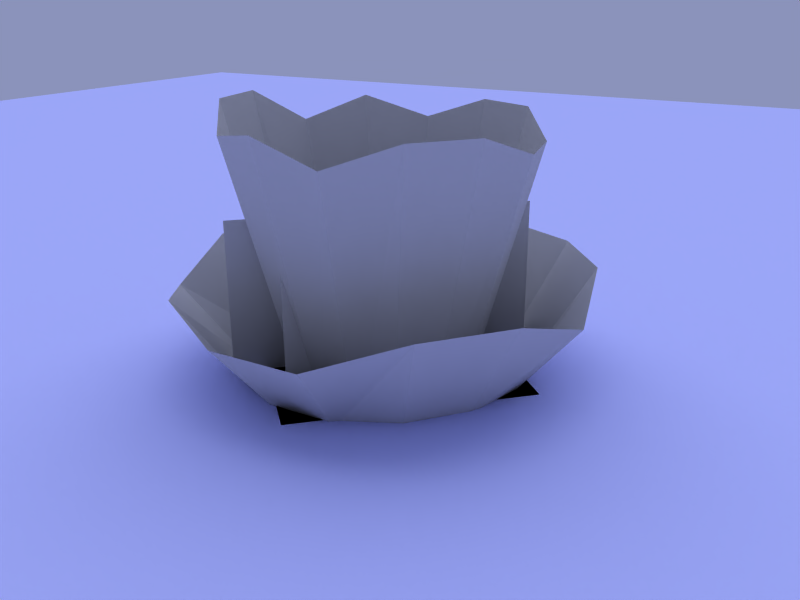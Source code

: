 # Source: fx_splash.blend  (saved by Blender 2.66.1; exported with 4.5.12 LTS)
import bpy
from mathutils import Matrix  # noqa: F401  (used for matrix-valued properties, if any)

bpy.ops.wm.read_factory_settings(use_empty=True)
scene = bpy.context.scene
scene.name = 'Scene'

# ---- collections
col_collection_1 = bpy.data.collections.new('Collection 1'); scene.collection.children.link(col_collection_1)
col_collection_17 = bpy.data.collections.new('Collection 17'); scene.collection.children.link(col_collection_17)
col_collection_17.hide_render = True
col_collection_17.hide_viewport = True
col_collection_18 = bpy.data.collections.new('Collection 18'); scene.collection.children.link(col_collection_18)
col_collection_18.hide_render = True
col_collection_18.hide_viewport = True
col_collection_19 = bpy.data.collections.new('Collection 19'); scene.collection.children.link(col_collection_19)
col_collection_20 = bpy.data.collections.new('Collection 20'); scene.collection.children.link(col_collection_20)
col_collection_20.hide_render = True
col_collection_20.hide_viewport = True

# ---- materials (node trees are filled in below, after node groups)
mat_water = bpy.data.materials.new('water')
mat_water.alpha_threshold = 0.0
mat_water.preview_render_type = 'FLAT'
mat_water.diffuse_color = (0.7752, 0.8, 1.0, 1.0)
mat_water.roughness = 0.5
mat_water.specular_intensity = 0.0
mat_water.line_color = (0.0, 0.0, 0.0, 1.0)
mat_fx_splash = bpy.data.materials.new('fx_splash')
mat_fx_splash.alpha_threshold = 0.0
mat_fx_splash.preview_render_type = 'FLAT'
mat_fx_splash.roughness = 0.5

# ---- material node trees

# ---- world
world_world = bpy.data.worlds.new('World'); scene.world = world_world
world_world.color = (0.5448, 0.5755, 0.7328)
world_world.use_sun_shadow = False
world_world.sun_shadow_jitter_overblur = 0.0
world_world.cycles.sampling_method = 'MANUAL'
world_world.cycles.sample_map_resolution = 256

# ---- cameras
cam_camera = bpy.data.cameras.new('Camera')
cam_camera.passepartout_alpha = 0.2
cam_camera.clip_end = 100.0
cam_camera.lens = 35.0
cam_camera.sensor_width = 32.0
cam_camera.sensor_height = 18.0
cam_camera.ortho_scale = 7.314
cam_camera.show_passepartout = False
cam_camera.show_safe_areas = True
cam_camera.dof.focus_distance = 0.0
cam_camera.dof.aperture_fstop = 128.0

# ---- lights
light_spot = bpy.data.lights.new('Spot', 'SUN')
light_spot.transmission_factor = 0.0
light_spot.cutoff_distance = 30.0
light_spot.angle = 1.571
light_spot.energy = 1.0
light_spot.shadow_buffer_clip_start = 7.544
light_spot.shadow_soft_size = 1.0
light_spot.shadow_cascade_max_distance = 1000.0
light_spot.cycles.use_multiple_importance_sampling = False

# ---- meshes
me_plane = bpy.data.meshes.new('Plane')
me_plane.from_pydata([(23.09, -0.01206, 0.0), (-0.01206, -23.09, 0.0), (-23.09, 0.01206, 0.0), (0.01206, 23.09, 0.0)], [], [(0, 3, 2, 1)])
me_plane.polygons.foreach_set('use_smooth', [True] * 1)
_uv = me_plane.uv_layers.new(name='UVTex')
_uv.uv.foreach_set('vector', [-2.494, 0.5, 0.5, -2.494, 3.494, 0.5, 0.5, 3.494])
me_plane.materials.append(mat_water)
me_plane.use_remesh_preserve_volume = False
me_plane.use_remesh_preserve_attributes = False
me_plane.use_mirror_vertex_groups = False
me_plane.update()
me_fx_splash_ripple_002 = bpy.data.meshes.new('fx_splash_ripple.002')
me_fx_splash_ripple_002.from_pydata([(1.146, 1.135, 0.0), (1.146, -1.135, 0.0), (-1.146, -1.135, 0.0), (-1.146, 1.135, 0.0)], [], [(0, 3, 2, 1)])
_uv = me_fx_splash_ripple_002.uv_layers.new(name='UVTex')
_uv.uv.foreach_set('vector', [0.7864, 0.2837, 0.2136, 0.2837, 0.2136, 0.0008366, 0.7864, 0.0008366])
me_fx_splash_ripple_002.materials.append(mat_fx_splash)
me_fx_splash_ripple_002.use_remesh_preserve_volume = False
me_fx_splash_ripple_002.use_remesh_preserve_attributes = False
me_fx_splash_ripple_002.use_mirror_vertex_groups = False
me_fx_splash_ripple_002.update()
me_fx_splash_mist_002 = bpy.data.meshes.new('fx_splash_mist.002')
me_fx_splash_mist_002.from_pydata([(0.003675, -0.2044, 0.1921), (0.003675, -0.2044, -0.1997), (0.003675, 0.1874, -0.1997), (-0.01726, 0.1742, 0.2388)], [], [(0, 3, 2, 1)])
_uv = me_fx_splash_mist_002.uv_layers.new(name='UVTex')
_uv.uv.foreach_set('vector', [0.05869, 0.6184, 0.9335, 0.6184, 0.9347, 0.2863, 0.05994, 0.2863])
me_fx_splash_mist_002.materials.append(mat_fx_splash)
me_fx_splash_mist_002.use_remesh_preserve_volume = False
me_fx_splash_mist_002.use_remesh_preserve_attributes = False
me_fx_splash_mist_002.use_mirror_vertex_groups = False
me_fx_splash_mist_002.update()
me_fx_splash_mist_001 = bpy.data.meshes.new('fx_splash_mist.001')
me_fx_splash_mist_001.from_pydata([(-0.01711, -0.1694, 0.2325), (-0.01102, -0.2254, -0.1982), (-0.01102, 0.229, -0.1982), (-0.007215, 0.1952, 0.2211)], [], [(0, 3, 2, 1)])
_uv = me_fx_splash_mist_001.uv_layers.new(name='UVTex')
_uv.uv.foreach_set('vector', [0.9415, 0.2895, 0.06258, 0.2958, 0.06439, 0.6098, 0.9152, 0.6089])
me_fx_splash_mist_001.materials.append(mat_fx_splash)
me_fx_splash_mist_001.use_remesh_preserve_volume = False
me_fx_splash_mist_001.use_remesh_preserve_attributes = False
me_fx_splash_mist_001.use_mirror_vertex_groups = False
me_fx_splash_mist_001.update()
me_fx_splash_ripple_001 = bpy.data.meshes.new('fx_splash_ripple.001')
me_fx_splash_ripple_001.from_pydata([(-0.7076, 0.7076, 5.849e-08), (0.7076, 0.7076, -1.553e-07), (0.7076, -0.7076, -5.849e-08), (-0.7076, -0.7076, 1.553e-07)], [], [(0, 3, 2, 1)])
_uv = me_fx_splash_ripple_001.uv_layers.new(name='UVTex')
_uv.uv.foreach_set('vector', [0.7929, 0.2861, 0.2071, 0.2861, 0.2071, -0.002264, 0.7929, -0.002264])
me_fx_splash_ripple_001.materials.append(mat_fx_splash)
me_fx_splash_ripple_001.use_remesh_preserve_volume = False
me_fx_splash_ripple_001.use_remesh_preserve_attributes = False
me_fx_splash_ripple_001.use_mirror_vertex_groups = False
me_fx_splash_ripple_001.update()
me_fx_splash_spray = bpy.data.meshes.new('fx_splash_spray')
me_fx_splash_spray.from_pydata([(0.241, 0.241, -0.1823), (0.3217, 0.1126, -0.1823), (0.3387, -0.03816, -0.1823), (0.2886, -0.1814, -0.1823), (0.1814, -0.2886, -0.1823), (0.03817, -0.3387, -0.1823), (-0.1126, -0.3217, -0.1823), (-0.241, -0.241, -0.1823), (-0.3217, -0.1126, -0.1823), (-0.3387, 0.03816, -0.1823), (-0.2886, 0.1814, -0.1823), (-0.1814, 0.2886, -0.1823), (-0.03816, 0.3387, -0.1823), (0.1126, 0.3217, -0.1823), (0.6004, 0.2101, 1.089), (0.4498, 0.4498, 0.989), (0.6321, -0.07122, 1.089), (0.5386, -0.3384, 0.989), (0.3384, -0.5386, 1.089), (0.07122, -0.6321, 1.045), (-0.2101, -0.6004, 1.151), (-0.4498, -0.4498, 1.151), (-0.6004, -0.2101, 0.989), (-0.6321, 0.07122, 1.089), (-0.5386, 0.3384, 0.989), (-0.3384, 0.5386, 1.09), (-0.07122, 0.6321, 1.09), (0.2101, 0.6004, 0.989)], [], [(1, 0, 15, 14), (2, 1, 14, 16), (3, 2, 16, 17), (4, 3, 17, 18), (5, 4, 18, 19), (6, 5, 19, 20), (7, 6, 20, 21), (8, 7, 21, 22), (9, 8, 22, 23), (10, 9, 23, 24), (11, 10, 24, 25), (12, 11, 25, 26), (13, 12, 26, 27), (0, 13, 27, 15)])
_uv = me_fx_splash_spray.uv_layers.new(name='UVTex')
_uv.uv.foreach_set('vector', [0.6996, 0.6166, 0.8993, 0.6166, 0.8984, 0.9866, 0.6992, 0.9866, 0.5, 0.6166, 0.6996, 0.6166, 0.6992, 0.9866, 0.5001, 0.9866, 0.3003, 0.6166, 0.5, 0.6166, 0.5001, 0.9866, 0.3009, 0.9866, 0.1006, 0.6166, 0.3003, 0.6166, 0.3009, 0.9866, 0.1017, 0.9866, -0.09905, 0.6167, 0.1006, 0.6166, 0.1017, 0.9866, -0.09749, 0.9867, -0.2987, 0.6167, -0.09905, 0.6167, -0.09749, 0.9867, -0.2967, 0.9868, -0.4984, 0.6168, -0.2987, 0.6167, -0.2967, 0.9868, -0.4958, 0.9869, -0.6981, 0.6169, -0.4984, 0.6168, -0.4958, 0.9869, -0.695, 0.987, -0.896, 0.6171, -0.6981, 0.6169, -0.695, 0.987, -0.896, 0.9871, 1.698, 0.6169, 1.896, 0.617, 1.896, 0.9871, 1.695, 0.9869, 1.498, 0.6168, 1.698, 0.6169, 1.695, 0.9869, 1.496, 0.9868, 1.299, 0.6167, 1.498, 0.6168, 1.496, 0.9868, 1.297, 0.9867, 1.099, 0.6166, 1.299, 0.6167, 1.297, 0.9867, 1.098, 0.9867, 0.8993, 0.6166, 1.099, 0.6166, 1.098, 0.9867, 0.8984, 0.9866])
me_fx_splash_spray.materials.append(mat_fx_splash)
me_fx_splash_spray.use_remesh_preserve_volume = False
me_fx_splash_spray.use_remesh_preserve_attributes = False
me_fx_splash_spray.use_mirror_vertex_groups = False
me_fx_splash_spray.update()
me_fx_splash_mist = bpy.data.meshes.new('fx_splash_mist')
me_fx_splash_mist.from_pydata([(-4.694e-08, -0.3256, 0.3256), (-1.052e-07, -0.3256, -0.3256), (7.078e-08, 0.3256, -0.3256), (1.29e-07, 0.3256, 0.3256)], [], [(0, 3, 2, 1)])
_uv = me_fx_splash_mist.uv_layers.new(name='UVTex')
_uv.uv.foreach_set('vector', [0.05556, 0.2863, 0.9444, 0.2863, 0.9457, 0.6106, 0.05681, 0.6106])
me_fx_splash_mist.materials.append(mat_fx_splash)
me_fx_splash_mist.use_remesh_preserve_volume = False
me_fx_splash_mist.use_remesh_preserve_attributes = False
me_fx_splash_mist.use_mirror_vertex_groups = False
me_fx_splash_mist.update()
me_fx_splash_spray2 = bpy.data.meshes.new('fx_splash_spray2')
me_fx_splash_spray2.from_pydata([(0.2677, 0.2677, -0.1634), (0.3574, 0.1251, -0.1634), (0.3763, -0.0424, -0.1634), (0.3206, -0.2015, -0.1634), (0.2015, -0.3206, -0.1634), (0.0424, -0.3763, -0.1634), (-0.1251, -0.3574, -0.1634), (-0.2677, -0.2677, -0.1634), (-0.3574, -0.1251, -0.1634), (-0.3763, 0.0424, -0.1634), (-0.3206, 0.2015, -0.1634), (-0.2015, 0.3206, -0.1634), (-0.04239, 0.3763, -0.1634), (0.1251, 0.3574, -0.1634), (0.5385, 0.1884, 1.424), (0.4034, 0.4034, 1.018), (0.5669, -0.06388, 1.424), (0.4831, -0.3035, 1.018), (0.3035, -0.4831, 1.018), (0.06388, -0.5669, 1.246), (-0.1884, -0.5385, 1.018), (-0.4034, -0.4034, 1.424), (-0.5385, -0.1884, 1.018), (-0.5669, 0.06388, 1.424), (-0.4831, 0.3035, 1.018), (-0.3035, 0.4831, 1.424), (-0.06388, 0.5669, 1.424), (0.1884, 0.5385, 1.424)], [], [(1, 0, 15, 14), (2, 1, 14, 16), (3, 2, 16, 17), (4, 3, 17, 18), (5, 4, 18, 19), (6, 5, 19, 20), (7, 6, 20, 21), (8, 7, 21, 22), (9, 8, 22, 23), (10, 9, 23, 24), (11, 10, 24, 25), (12, 11, 25, 26), (13, 12, 26, 27), (0, 13, 27, 15)])
_uv = me_fx_splash_spray2.uv_layers.new(name='UVTex')
_uv.uv.foreach_set('vector', [0.7231, 0.6163, 0.9463, 0.6164, 0.9453, 0.9955, 0.7227, 0.9954, 0.5, 0.6163, 0.7231, 0.6163, 0.7227, 0.9954, 0.5001, 0.9954, 0.2768, 0.6163, 0.5, 0.6163, 0.5001, 0.9954, 0.2775, 0.9954, 0.05367, 0.6164, 0.2768, 0.6163, 0.2775, 0.9954, 0.05487, 0.9955, -0.1695, 0.6165, 0.05367, 0.6164, 0.05487, 0.9955, -0.1677, 0.9956, -0.3926, 0.6167, -0.1695, 0.6165, -0.1677, 0.9956, -0.3903, 0.9958, -0.6158, 0.6169, -0.3926, 0.6167, -0.3903, 0.9958, -0.6129, 0.996, -0.8389, 0.6172, -0.6158, 0.6169, -0.6129, 0.996, -0.8355, 0.9963, -1.06, 0.6175, -0.8389, 0.6172, -0.8355, 0.9963, -1.06, 0.9966, 1.839, 0.6171, 2.06, 0.6174, 2.06, 0.9965, 1.836, 0.9962, 1.616, 0.6169, 1.839, 0.6171, 1.836, 0.9962, 1.613, 0.9959, 1.393, 0.6167, 1.616, 0.6169, 1.613, 0.9959, 1.39, 0.9957, 1.169, 0.6165, 1.393, 0.6167, 1.39, 0.9957, 1.168, 0.9956, 0.9463, 0.6164, 1.169, 0.6165, 1.168, 0.9956, 0.9453, 0.9955])
me_fx_splash_spray2.materials.append(mat_fx_splash)
me_fx_splash_spray2.use_remesh_preserve_volume = False
me_fx_splash_spray2.use_remesh_preserve_attributes = False
me_fx_splash_spray2.use_mirror_vertex_groups = False
me_fx_splash_spray2.update()
me_fx_splash_ripple = bpy.data.meshes.new('fx_splash_ripple')
me_fx_splash_ripple.from_pydata([(1.146, 1.135, 0.0), (1.146, -1.135, 0.0), (-1.146, -1.135, 0.0), (-1.146, 1.135, 0.0)], [], [(0, 3, 2, 1)])
_uv = me_fx_splash_ripple.uv_layers.new(name='UVTex')
_uv.uv.foreach_set('vector', [0.7864, 0.2837, 0.2136, 0.2837, 0.2136, 0.0008366, 0.7864, 0.0008366])
me_fx_splash_ripple.materials.append(mat_fx_splash)
me_fx_splash_ripple.use_remesh_preserve_volume = False
me_fx_splash_ripple.use_remesh_preserve_attributes = False
me_fx_splash_ripple.use_mirror_vertex_groups = False
me_fx_splash_ripple.update()
me_fx_splash_ripple_004 = bpy.data.meshes.new('fx_splash_ripple.004')
me_fx_splash_ripple_004.from_pydata([(1.146, 1.135, 0.0), (1.146, -1.135, 0.0), (-1.146, -1.135, 0.0), (-1.146, 1.135, 0.0)], [], [(0, 3, 2, 1)])
_uv = me_fx_splash_ripple_004.uv_layers.new(name='UVTex')
_uv.uv.foreach_set('vector', [0.7864, 0.2837, 0.2136, 0.2837, 0.2136, 0.0008366, 0.7864, 0.0008366])
me_fx_splash_ripple_004.materials.append(mat_fx_splash)
me_fx_splash_ripple_004.use_remesh_preserve_volume = False
me_fx_splash_ripple_004.use_remesh_preserve_attributes = False
me_fx_splash_ripple_004.use_mirror_vertex_groups = False
me_fx_splash_ripple_004.update()
me_fx_splash_spray2_001 = bpy.data.meshes.new('fx_splash_spray2.001')
me_fx_splash_spray2_001.from_pydata([(0.2677, 0.2677, -0.1634), (0.3574, 0.1251, -0.1634), (0.3763, -0.0424, -0.1634), (0.3206, -0.2015, -0.1634), (0.2015, -0.3206, -0.1634), (0.0424, -0.3763, -0.1634), (-0.1251, -0.3574, -0.1634), (-0.2677, -0.2677, -0.1634), (-0.3574, -0.1251, -0.1634), (-0.3763, 0.0424, -0.1634), (-0.3206, 0.2015, -0.1634), (-0.2015, 0.3206, -0.1634), (-0.04239, 0.3763, -0.1634), (0.1251, 0.3574, -0.1634), (0.5385, 0.1884, 1.424), (0.4034, 0.4034, 1.018), (0.5669, -0.06388, 1.424), (0.4831, -0.3035, 1.018), (0.3035, -0.4831, 1.018), (0.06388, -0.5669, 1.246), (-0.1884, -0.5385, 1.018), (-0.4034, -0.4034, 1.424), (-0.5385, -0.1884, 1.018), (-0.5669, 0.06388, 1.424), (-0.4831, 0.3035, 1.018), (-0.3035, 0.4831, 1.424), (-0.06388, 0.5669, 1.424), (0.1884, 0.5385, 1.424)], [], [(1, 0, 15, 14), (2, 1, 14, 16), (3, 2, 16, 17), (4, 3, 17, 18), (5, 4, 18, 19), (6, 5, 19, 20), (7, 6, 20, 21), (8, 7, 21, 22), (9, 8, 22, 23), (10, 9, 23, 24), (11, 10, 24, 25), (12, 11, 25, 26), (13, 12, 26, 27), (0, 13, 27, 15)])
_uv = me_fx_splash_spray2_001.uv_layers.new(name='UVTex')
_uv.uv.foreach_set('vector', [0.7231, 0.6163, 0.9463, 0.6164, 0.9453, 0.9955, 0.7227, 0.9954, 0.5, 0.6163, 0.7231, 0.6163, 0.7227, 0.9954, 0.5001, 0.9954, 0.2768, 0.6163, 0.5, 0.6163, 0.5001, 0.9954, 0.2775, 0.9954, 0.05367, 0.6164, 0.2768, 0.6163, 0.2775, 0.9954, 0.05487, 0.9955, -0.1695, 0.6165, 0.05367, 0.6164, 0.05487, 0.9955, -0.1677, 0.9956, -0.3926, 0.6167, -0.1695, 0.6165, -0.1677, 0.9956, -0.3903, 0.9958, -0.6158, 0.6169, -0.3926, 0.6167, -0.3903, 0.9958, -0.6129, 0.996, -0.8389, 0.6172, -0.6158, 0.6169, -0.6129, 0.996, -0.8355, 0.9963, -1.06, 0.6175, -0.8389, 0.6172, -0.8355, 0.9963, -1.06, 0.9966, 1.839, 0.6171, 2.06, 0.6174, 2.06, 0.9965, 1.836, 0.9962, 1.616, 0.6169, 1.839, 0.6171, 1.836, 0.9962, 1.613, 0.9959, 1.393, 0.6167, 1.616, 0.6169, 1.613, 0.9959, 1.39, 0.9957, 1.169, 0.6165, 1.393, 0.6167, 1.39, 0.9957, 1.168, 0.9956, 0.9463, 0.6164, 1.169, 0.6165, 1.168, 0.9956, 0.9453, 0.9955])
me_fx_splash_spray2_001.materials.append(mat_fx_splash)
me_fx_splash_spray2_001.use_remesh_preserve_volume = False
me_fx_splash_spray2_001.use_remesh_preserve_attributes = False
me_fx_splash_spray2_001.use_mirror_vertex_groups = False
me_fx_splash_spray2_001.update()
me_fx_splash_mist_005 = bpy.data.meshes.new('fx_splash_mist.005')
me_fx_splash_mist_005.from_pydata([(-4.694e-08, -0.3256, 0.3256), (-1.052e-07, -0.3256, -0.3256), (7.078e-08, 0.3256, -0.3256), (1.29e-07, 0.3256, 0.3256)], [], [(0, 3, 2, 1)])
_uv = me_fx_splash_mist_005.uv_layers.new(name='UVTex')
_uv.uv.foreach_set('vector', [0.05556, 0.2863, 0.9444, 0.2863, 0.9457, 0.6106, 0.05681, 0.6106])
me_fx_splash_mist_005.materials.append(mat_fx_splash)
me_fx_splash_mist_005.use_remesh_preserve_volume = False
me_fx_splash_mist_005.use_remesh_preserve_attributes = False
me_fx_splash_mist_005.use_mirror_vertex_groups = False
me_fx_splash_mist_005.update()
me_fx_splash_spray_001 = bpy.data.meshes.new('fx_splash_spray.001')
me_fx_splash_spray_001.from_pydata([(0.241, 0.241, -0.1823), (0.3217, 0.1126, -0.1823), (0.3387, -0.03816, -0.1823), (0.2886, -0.1814, -0.1823), (0.1814, -0.2886, -0.1823), (0.03817, -0.3387, -0.1823), (-0.1126, -0.3217, -0.1823), (-0.241, -0.241, -0.1823), (-0.3217, -0.1126, -0.1823), (-0.3387, 0.03816, -0.1823), (-0.2886, 0.1814, -0.1823), (-0.1814, 0.2886, -0.1823), (-0.03816, 0.3387, -0.1823), (0.1126, 0.3217, -0.1823), (0.6004, 0.2101, 1.089), (0.4498, 0.4498, 0.989), (0.6321, -0.07122, 1.089), (0.5386, -0.3384, 0.989), (0.3384, -0.5386, 1.089), (0.07122, -0.6321, 1.045), (-0.2101, -0.6004, 1.151), (-0.4498, -0.4498, 1.151), (-0.6004, -0.2101, 0.989), (-0.6321, 0.07122, 1.089), (-0.5386, 0.3384, 0.989), (-0.3384, 0.5386, 1.09), (-0.07122, 0.6321, 1.09), (0.2101, 0.6004, 0.989)], [], [(1, 0, 15, 14), (2, 1, 14, 16), (3, 2, 16, 17), (4, 3, 17, 18), (5, 4, 18, 19), (6, 5, 19, 20), (7, 6, 20, 21), (8, 7, 21, 22), (9, 8, 22, 23), (10, 9, 23, 24), (11, 10, 24, 25), (12, 11, 25, 26), (13, 12, 26, 27), (0, 13, 27, 15)])
_uv = me_fx_splash_spray_001.uv_layers.new(name='UVTex')
_uv.uv.foreach_set('vector', [0.6996, 0.6166, 0.8993, 0.6166, 0.8984, 0.9866, 0.6992, 0.9866, 0.5, 0.6166, 0.6996, 0.6166, 0.6992, 0.9866, 0.5001, 0.9866, 0.3003, 0.6166, 0.5, 0.6166, 0.5001, 0.9866, 0.3009, 0.9866, 0.1006, 0.6166, 0.3003, 0.6166, 0.3009, 0.9866, 0.1017, 0.9866, -0.09905, 0.6167, 0.1006, 0.6166, 0.1017, 0.9866, -0.09749, 0.9867, -0.2987, 0.6167, -0.09905, 0.6167, -0.09749, 0.9867, -0.2967, 0.9868, -0.4984, 0.6168, -0.2987, 0.6167, -0.2967, 0.9868, -0.4958, 0.9869, -0.6981, 0.6169, -0.4984, 0.6168, -0.4958, 0.9869, -0.695, 0.987, -0.896, 0.6171, -0.6981, 0.6169, -0.695, 0.987, -0.896, 0.9871, 1.698, 0.6169, 1.896, 0.617, 1.896, 0.9871, 1.695, 0.9869, 1.498, 0.6168, 1.698, 0.6169, 1.695, 0.9869, 1.496, 0.9868, 1.299, 0.6167, 1.498, 0.6168, 1.496, 0.9868, 1.297, 0.9867, 1.099, 0.6166, 1.299, 0.6167, 1.297, 0.9867, 1.098, 0.9867, 0.8993, 0.6166, 1.099, 0.6166, 1.098, 0.9867, 0.8984, 0.9866])
me_fx_splash_spray_001.materials.append(mat_fx_splash)
me_fx_splash_spray_001.use_remesh_preserve_volume = False
me_fx_splash_spray_001.use_remesh_preserve_attributes = False
me_fx_splash_spray_001.use_mirror_vertex_groups = False
me_fx_splash_spray_001.update()
me_fx_splash_ripple_003 = bpy.data.meshes.new('fx_splash_ripple.003')
me_fx_splash_ripple_003.from_pydata([(-0.7076, 0.7076, 5.849e-08), (0.7076, 0.7076, -1.553e-07), (0.7076, -0.7076, -5.849e-08), (-0.7076, -0.7076, 1.553e-07)], [], [(0, 3, 2, 1)])
_uv = me_fx_splash_ripple_003.uv_layers.new(name='UVTex')
_uv.uv.foreach_set('vector', [0.7929, 0.2861, 0.2071, 0.2861, 0.2071, -0.002264, 0.7929, -0.002264])
me_fx_splash_ripple_003.materials.append(mat_fx_splash)
me_fx_splash_ripple_003.use_remesh_preserve_volume = False
me_fx_splash_ripple_003.use_remesh_preserve_attributes = False
me_fx_splash_ripple_003.use_mirror_vertex_groups = False
me_fx_splash_ripple_003.update()
me_fx_splash_mist_004 = bpy.data.meshes.new('fx_splash_mist.004')
me_fx_splash_mist_004.from_pydata([(-0.01513, -0.1009, 0.1464), (-0.01148, -0.1345, -0.112), (-0.01148, 0.1381, -0.112), (-0.009193, 0.1178, 0.1396)], [], [(0, 3, 2, 1)])
_uv = me_fx_splash_mist_004.uv_layers.new(name='UVTex')
_uv.uv.foreach_set('vector', [0.9415, 0.2895, 0.06258, 0.2958, 0.06439, 0.6098, 0.9152, 0.6089])
me_fx_splash_mist_004.materials.append(mat_fx_splash)
me_fx_splash_mist_004.use_remesh_preserve_volume = False
me_fx_splash_mist_004.use_remesh_preserve_attributes = False
me_fx_splash_mist_004.use_mirror_vertex_groups = False
me_fx_splash_mist_004.update()
me_fx_splash_mist_003 = bpy.data.meshes.new('fx_splash_mist.003')
me_fx_splash_mist_003.from_pydata([(-0.0005121, -0.126, 0.1231), (-0.0005121, -0.126, -0.112), (-0.0005121, 0.109, -0.112), (-0.01307, 0.1011, 0.1511)], [], [(0, 3, 2, 1)])
_uv = me_fx_splash_mist_003.uv_layers.new(name='UVTex')
_uv.uv.foreach_set('vector', [0.05869, 0.6184, 0.9335, 0.6184, 0.9347, 0.2863, 0.05994, 0.2863])
me_fx_splash_mist_003.materials.append(mat_fx_splash)
me_fx_splash_mist_003.use_remesh_preserve_volume = False
me_fx_splash_mist_003.use_remesh_preserve_attributes = False
me_fx_splash_mist_003.use_mirror_vertex_groups = False
me_fx_splash_mist_003.update()

# ---- objects
ob_plane = bpy.data.objects.new('Plane', me_plane)
ob_lamp = bpy.data.objects.new('Lamp', light_spot)
ob_camera = bpy.data.objects.new('Camera', cam_camera)
ob_fx_water_ripple_paren = bpy.data.objects.new('fx_water_ripple_paren', None)
ob_fx_water_ripple = bpy.data.objects.new('fx_water_ripple', me_fx_splash_ripple_002)
ob_fx_splash_init2 = bpy.data.objects.new('fx_splash_init2', None)
ob_fx_splash_init = bpy.data.objects.new('fx_splash_init', None)
ob_fx_splash_parent = bpy.data.objects.new('fx_splash_parent', None)
ob_fx_splash_mist_002 = bpy.data.objects.new('fx_splash_mist.002', me_fx_splash_mist_002)
ob_fx_splash_mist_001 = bpy.data.objects.new('fx_splash_mist.001', me_fx_splash_mist_001)
ob_fx_splash_ripple_001 = bpy.data.objects.new('fx_splash_ripple.001', me_fx_splash_ripple_001)
ob_fx_splash_spray = bpy.data.objects.new('fx_splash_spray', me_fx_splash_spray)
ob_fx_splash_mist = bpy.data.objects.new('fx_splash_mist', me_fx_splash_mist)
ob_fx_splash_spray2 = bpy.data.objects.new('fx_splash_spray2', me_fx_splash_spray2)
ob_fx_splash_ripple = bpy.data.objects.new('fx_splash_ripple', me_fx_splash_ripple)
ob_fx_splash_parent2 = bpy.data.objects.new('fx_splash_parent2', None)
ob_fx_splash_ripple_003 = bpy.data.objects.new('fx_splash_ripple.003', me_fx_splash_ripple_004)
ob_fx_splash_spray2_001 = bpy.data.objects.new('fx_splash_spray2.001', me_fx_splash_spray2_001)
ob_fx_splash_mist_005 = bpy.data.objects.new('fx_splash_mist.005', me_fx_splash_mist_005)
ob_fx_splash_spray_001 = bpy.data.objects.new('fx_splash_spray.001', me_fx_splash_spray_001)
ob_fx_splash_ripple_002 = bpy.data.objects.new('fx_splash_ripple.002', me_fx_splash_ripple_003)
ob_fx_splash_mist_004 = bpy.data.objects.new('fx_splash_mist.004', me_fx_splash_mist_004)
ob_fx_splash_mist_003 = bpy.data.objects.new('fx_splash_mist.003', me_fx_splash_mist_003)

# ---- transforms, parenting, visibility, modifiers, constraints
ob_plane.location = (0.0, 0.0, 0.0)
ob_plane.lock_rotations_4d = False
ob_plane.empty_display_size = 0.2
ob_plane.color = (0.0, 0.0, 0.0, 1.0)
ob_plane.lineart.crease_threshold = 0.0
ob_lamp.location = (-9.54, -3.86, 10.69)
ob_lamp.rotation_euler = (-1.146e-08, -0.724, -0.3287)
ob_lamp.lock_rotations_4d = False
ob_lamp.empty_display_size = 0.2
ob_lamp.color = (0.0, 0.0, 0.0, 0.0)
ob_lamp.lineart.crease_threshold = 0.0
ob_camera.location = (6.125, -1.391, 2.775)
ob_camera.rotation_euler = (1.219, 0.003665, -4.957)
ob_camera.lock_rotations_4d = False
ob_camera.empty_display_size = 0.2
ob_camera.color = (0.0, 0.0, 0.0, 0.0)
ob_camera.lineart.crease_threshold = 0.0
ob_fx_water_ripple_paren.location = (0.0, 0.0, 0.0)
ob_fx_water_ripple_paren.lock_rotations_4d = False
ob_fx_water_ripple_paren.empty_display_size = 0.2
ob_fx_water_ripple_paren.empty_image_offset = (0.0, 0.0)
ob_fx_water_ripple_paren.lineart.crease_threshold = 0.0
ob_fx_water_ripple.parent = ob_fx_water_ripple_paren
ob_fx_water_ripple.location = (0.0, 0.0, 0.0)
ob_fx_water_ripple.scale = (0.8133, 0.8133, 0.8133)
ob_fx_water_ripple.lock_rotations_4d = False
ob_fx_water_ripple.empty_display_size = 0.2
ob_fx_water_ripple.lineart.crease_threshold = 0.0
ob_fx_splash_init2.location = (0.0, 0.0, 0.0)
ob_fx_splash_init2.lock_rotations_4d = False
ob_fx_splash_init2.empty_display_size = 0.2
ob_fx_splash_init2.empty_image_offset = (0.0, 0.0)
ob_fx_splash_init2.lineart.crease_threshold = 0.0
ob_fx_splash_init.location = (0.0, 0.0, 0.0)
ob_fx_splash_init.lock_rotations_4d = False
ob_fx_splash_init.empty_display_size = 0.2
ob_fx_splash_init.empty_image_offset = (0.0, 0.0)
ob_fx_splash_init.lineart.crease_threshold = 0.0
ob_fx_splash_parent.location = (0.0, 0.0, 0.0)
ob_fx_splash_parent.lock_rotations_4d = False
ob_fx_splash_parent.empty_display_size = 0.2
ob_fx_splash_parent.empty_image_offset = (0.0, 0.0)
ob_fx_splash_parent.lineart.crease_threshold = 0.0
ob_fx_splash_mist_002.parent = ob_fx_splash_parent
ob_fx_splash_mist_002.location = (0.3807, -0.08812, 0.4095)
ob_fx_splash_mist_002.scale = (2.88, 3.557, 2.88)
ob_fx_splash_mist_002.lock_rotations_4d = False
ob_fx_splash_mist_002.empty_display_size = 0.2
ob_fx_splash_mist_002.color = (1.0, 1.0, 1.0, 0.9626)
ob_fx_splash_mist_002.lineart.crease_threshold = 0.0
ob_fx_splash_mist_001.parent = ob_fx_splash_parent
ob_fx_splash_mist_001.location = (-0.4334, 0.02413, 0.4732)
ob_fx_splash_mist_001.scale = (2.88, 3.557, 2.88)
ob_fx_splash_mist_001.lock_rotations_4d = False
ob_fx_splash_mist_001.empty_display_size = 0.2
ob_fx_splash_mist_001.color = (1.0, 1.0, 1.0, 0.9626)
ob_fx_splash_mist_001.lineart.crease_threshold = 0.0
ob_fx_splash_ripple_001.parent = ob_fx_splash_parent
ob_fx_splash_ripple_001.location = (0.0, 0.0, 0.0)
ob_fx_splash_ripple_001.rotation_euler = (0.0, -0.0, 2.184)
ob_fx_splash_ripple_001.scale = (0.8068, 0.8068, 0.8068)
ob_fx_splash_ripple_001.lock_rotations_4d = False
ob_fx_splash_ripple_001.empty_display_size = 0.2
ob_fx_splash_ripple_001.color = (1.0, 1.0, 1.0, 0.7431)
ob_fx_splash_ripple_001.lineart.crease_threshold = 0.0
ob_fx_splash_spray.parent = ob_fx_splash_parent
ob_fx_splash_spray.location = (0.0, 0.0, 0.0)
ob_fx_splash_spray.scale = (1.839, 1.839, 1.716)
ob_fx_splash_spray.lock_rotations_4d = False
ob_fx_splash_spray.empty_display_size = 0.2
ob_fx_splash_spray.color = (1.0, 1.0, 1.0, 0.9912)
ob_fx_splash_spray.lineart.crease_threshold = 0.0
ob_fx_splash_mist.parent = ob_fx_splash_parent
ob_fx_splash_mist.location = (0.0, 0.0, 0.2364)
ob_fx_splash_mist.scale = (2.88, 3.557, 2.88)
ob_fx_splash_mist.lock_rotations_4d = False
ob_fx_splash_mist.empty_display_size = 0.2
ob_fx_splash_mist.color = (1.0, 1.0, 1.0, 0.9626)
ob_fx_splash_mist.lineart.crease_threshold = 0.0
ob_fx_splash_spray2.parent = ob_fx_splash_parent
ob_fx_splash_spray2.location = (0.0, 0.0, 0.0)
ob_fx_splash_spray2.scale = (2.786, 2.786, 0.5422)
ob_fx_splash_spray2.lock_rotations_4d = False
ob_fx_splash_spray2.empty_display_size = 0.2
ob_fx_splash_spray2.color = (1.0, 1.0, 1.0, 0.2709)
ob_fx_splash_spray2.lineart.crease_threshold = 0.0
ob_fx_splash_ripple.parent = ob_fx_splash_parent
ob_fx_splash_ripple.location = (0.0, 0.0, 0.0)
ob_fx_splash_ripple.scale = (0.8068, 0.8068, 0.8068)
ob_fx_splash_ripple.lock_rotations_4d = False
ob_fx_splash_ripple.empty_display_size = 0.2
ob_fx_splash_ripple.color = (1.0, 1.0, 1.0, 0.7431)
ob_fx_splash_ripple.lineart.crease_threshold = 0.0
ob_fx_splash_parent2.location = (0.0, 0.0, 0.0)
ob_fx_splash_parent2.scale = (0.35, 0.35, 0.35)
ob_fx_splash_parent2.lock_rotations_4d = False
ob_fx_splash_parent2.empty_display_size = 0.2
ob_fx_splash_parent2.empty_image_offset = (0.0, 0.0)
ob_fx_splash_parent2.lineart.crease_threshold = 0.0
ob_fx_splash_ripple_003.parent = ob_fx_splash_parent2
ob_fx_splash_ripple_003.location = (0.0, 0.0, 0.0)
ob_fx_splash_ripple_003.scale = (0.8068, 0.8068, 0.8068)
ob_fx_splash_ripple_003.lock_rotations_4d = False
ob_fx_splash_ripple_003.empty_display_size = 0.2
ob_fx_splash_ripple_003.color = (1.0, 1.0, 1.0, 0.7431)
ob_fx_splash_ripple_003.lineart.crease_threshold = 0.0
ob_fx_splash_spray2_001.parent = ob_fx_splash_parent2
ob_fx_splash_spray2_001.location = (0.0, 0.0, 0.0)
ob_fx_splash_spray2_001.scale = (2.786, 2.786, 0.5422)
ob_fx_splash_spray2_001.lock_rotations_4d = False
ob_fx_splash_spray2_001.empty_display_size = 0.2
ob_fx_splash_spray2_001.color = (1.0, 1.0, 1.0, 0.2709)
ob_fx_splash_spray2_001.lineart.crease_threshold = 0.0
ob_fx_splash_mist_005.parent = ob_fx_splash_parent2
ob_fx_splash_mist_005.location = (0.0, 0.0, 0.2364)
ob_fx_splash_mist_005.scale = (2.88, 3.557, 2.88)
ob_fx_splash_mist_005.lock_rotations_4d = False
ob_fx_splash_mist_005.empty_display_size = 0.2
ob_fx_splash_mist_005.color = (1.0, 1.0, 1.0, 0.9626)
ob_fx_splash_mist_005.lineart.crease_threshold = 0.0
ob_fx_splash_spray_001.parent = ob_fx_splash_parent2
ob_fx_splash_spray_001.location = (0.0, 0.0, 0.0)
ob_fx_splash_spray_001.scale = (1.839, 1.839, 1.716)
ob_fx_splash_spray_001.lock_rotations_4d = False
ob_fx_splash_spray_001.empty_display_size = 0.2
ob_fx_splash_spray_001.color = (1.0, 1.0, 1.0, 0.9912)
ob_fx_splash_spray_001.lineart.crease_threshold = 0.0
ob_fx_splash_ripple_002.parent = ob_fx_splash_parent2
ob_fx_splash_ripple_002.location = (0.0, 0.0, 0.0)
ob_fx_splash_ripple_002.rotation_euler = (0.0, -0.0, 2.184)
ob_fx_splash_ripple_002.scale = (0.8068, 0.8068, 0.8068)
ob_fx_splash_ripple_002.lock_rotations_4d = False
ob_fx_splash_ripple_002.empty_display_size = 0.2
ob_fx_splash_ripple_002.color = (1.0, 1.0, 1.0, 0.7431)
ob_fx_splash_ripple_002.lineart.crease_threshold = 0.0
ob_fx_splash_mist_004.parent = ob_fx_splash_parent2
ob_fx_splash_mist_004.location = (-0.4334, 0.02413, 0.4732)
ob_fx_splash_mist_004.scale = (2.88, 3.557, 2.88)
ob_fx_splash_mist_004.lock_rotations_4d = False
ob_fx_splash_mist_004.empty_display_size = 0.2
ob_fx_splash_mist_004.color = (1.0, 1.0, 1.0, 0.9626)
ob_fx_splash_mist_004.lineart.crease_threshold = 0.0
ob_fx_splash_mist_003.parent = ob_fx_splash_parent2
ob_fx_splash_mist_003.location = (0.3807, -0.08812, 0.4095)
ob_fx_splash_mist_003.scale = (2.88, 3.557, 2.88)
ob_fx_splash_mist_003.lock_rotations_4d = False
ob_fx_splash_mist_003.empty_display_size = 0.2
ob_fx_splash_mist_003.color = (1.0, 1.0, 1.0, 0.9626)
ob_fx_splash_mist_003.lineart.crease_threshold = 0.0

# ---- collection membership
col_collection_1.objects.link(ob_plane)
col_collection_1.objects.link(ob_lamp)
col_collection_1.objects.link(ob_camera)
col_collection_17.objects.link(ob_fx_water_ripple_paren)
col_collection_17.objects.link(ob_fx_water_ripple)
col_collection_18.objects.link(ob_fx_splash_init2)
col_collection_18.objects.link(ob_fx_splash_init)
col_collection_19.objects.link(ob_fx_splash_parent)
col_collection_19.objects.link(ob_fx_splash_mist_002)
col_collection_19.objects.link(ob_fx_splash_mist_001)
col_collection_19.objects.link(ob_fx_splash_ripple_001)
col_collection_19.objects.link(ob_fx_splash_spray)
col_collection_19.objects.link(ob_fx_splash_mist)
col_collection_19.objects.link(ob_fx_splash_spray2)
col_collection_19.objects.link(ob_fx_splash_ripple)
col_collection_20.objects.link(ob_fx_splash_parent2)
col_collection_20.objects.link(ob_fx_splash_ripple_003)
col_collection_20.objects.link(ob_fx_splash_spray2_001)
col_collection_20.objects.link(ob_fx_splash_mist_005)
col_collection_20.objects.link(ob_fx_splash_spray_001)
col_collection_20.objects.link(ob_fx_splash_ripple_002)
col_collection_20.objects.link(ob_fx_splash_mist_004)
col_collection_20.objects.link(ob_fx_splash_mist_003)

# ---- scene / render settings (as saved in the file)
scene.camera = ob_camera
scene.frame_start = 1; scene.frame_end = 250; scene.frame_set(32)
scene.render.engine = 'BLENDER_EEVEE_NEXT'
scene.render.image_settings.file_format = 'FFMPEG'
scene.render.image_settings.quality = 100
scene.render.image_settings.compression = 100
scene.render.image_settings.exr_codec = 'RLE'
scene.render.resolution_x = 1024
scene.render.resolution_y = 768
scene.render.pixel_aspect_x = 100.0
scene.render.pixel_aspect_y = 100.0
scene.render.fps = 40
scene.render.dither_intensity = 0.0
scene.render.use_compositing = False
scene.render.use_sequencer = False
scene.render.bake_margin = 2
scene.render.bake_bias = 0.0
scene.render.use_stamp_time = False
scene.render.use_stamp_date = False
scene.render.use_stamp_frame = False
scene.render.use_stamp_camera = False
scene.render.use_stamp_scene = False
scene.render.use_stamp_filename = False
scene.render.use_stamp_render_time = False
scene.render.stamp_font_size = 0
scene.cycles.use_denoising = False
scene.cycles.samples = 10
scene.cycles.sampling_pattern = 'TABULATED_SOBOL'
scene.cycles.light_sampling_threshold = 0.0
scene.cycles.use_adaptive_sampling = False
scene.cycles.use_light_tree = False
scene.cycles.blur_glossy = 0.0
scene.cycles.volume_bounces = 1
scene.cycles.pixel_filter_type = 'GAUSSIAN'
scene.cycles.sample_clamp_indirect = 0.0
scene.view_settings.view_transform = 'Raw'
bpy.context.view_layer.update()

